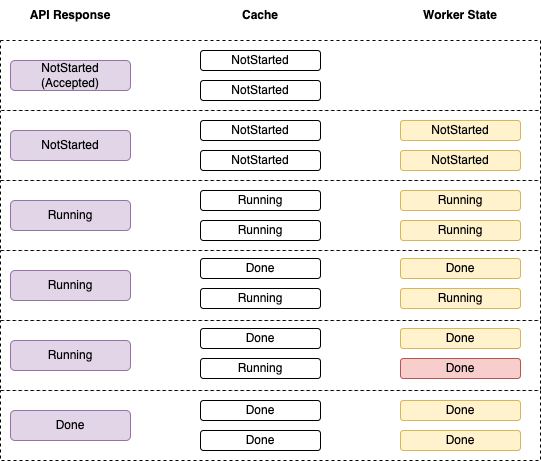

The diagram above was exported from draw.io. Its source (the exported page's mxGraphModel, read from the mxfile embedded in the PNG):
<mxGraphModel dx="415" dy="822" grid="1" gridSize="10" guides="1" tooltips="1" connect="1" arrows="1" fold="1" page="1" pageScale="1" pageWidth="850" pageHeight="1100" math="0" shadow="0">
  <root>
    <mxCell id="0" />
    <mxCell id="lGZ4tLH4CPB6YFdGAsV6-23" value="BG" style="locked=1;" parent="0" />
    <mxCell id="lGZ4tLH4CPB6YFdGAsV6-25" value="" style="rounded=0;whiteSpace=wrap;html=1;dashed=1;" vertex="1" parent="lGZ4tLH4CPB6YFdGAsV6-23">
      <mxGeometry x="1050" y="320" width="540" height="70" as="geometry" />
    </mxCell>
    <mxCell id="lGZ4tLH4CPB6YFdGAsV6-26" value="" style="rounded=0;whiteSpace=wrap;html=1;dashed=1;" vertex="1" parent="lGZ4tLH4CPB6YFdGAsV6-23">
      <mxGeometry x="1050" y="390" width="540" height="70" as="geometry" />
    </mxCell>
    <mxCell id="lGZ4tLH4CPB6YFdGAsV6-27" value="" style="rounded=0;whiteSpace=wrap;html=1;dashed=1;" vertex="1" parent="lGZ4tLH4CPB6YFdGAsV6-23">
      <mxGeometry x="1050" y="460" width="540" height="70" as="geometry" />
    </mxCell>
    <mxCell id="lGZ4tLH4CPB6YFdGAsV6-28" value="" style="rounded=0;whiteSpace=wrap;html=1;dashed=1;" vertex="1" parent="lGZ4tLH4CPB6YFdGAsV6-23">
      <mxGeometry x="1050" y="530" width="540" height="70" as="geometry" />
    </mxCell>
    <mxCell id="lGZ4tLH4CPB6YFdGAsV6-29" value="" style="rounded=0;whiteSpace=wrap;html=1;dashed=1;" vertex="1" parent="lGZ4tLH4CPB6YFdGAsV6-23">
      <mxGeometry x="1050" y="600" width="540" height="70" as="geometry" />
    </mxCell>
    <mxCell id="lGZ4tLH4CPB6YFdGAsV6-43" value="" style="rounded=0;whiteSpace=wrap;html=1;dashed=1;" vertex="1" parent="lGZ4tLH4CPB6YFdGAsV6-23">
      <mxGeometry x="1050" y="250" width="540" height="70" as="geometry" />
    </mxCell>
    <mxCell id="1" style="" parent="0" />
    <mxCell id="lGZ4tLH4CPB6YFdGAsV6-3" value="NotStarted" style="rounded=1;whiteSpace=wrap;html=1;fillColor=#e1d5e7;strokeColor=#9673a6;" vertex="1" parent="1">
      <mxGeometry x="1060" y="340" width="120" height="30" as="geometry" />
    </mxCell>
    <mxCell id="lGZ4tLH4CPB6YFdGAsV6-6" value="Running" style="rounded=1;whiteSpace=wrap;html=1;fillColor=#e1d5e7;strokeColor=#9673a6;" vertex="1" parent="1">
      <mxGeometry x="1060" y="410" width="120" height="30" as="geometry" />
    </mxCell>
    <mxCell id="lGZ4tLH4CPB6YFdGAsV6-7" value="Done" style="rounded=1;whiteSpace=wrap;html=1;fillColor=#e1d5e7;strokeColor=#9673a6;" vertex="1" parent="1">
      <mxGeometry x="1060" y="620" width="120" height="30" as="geometry" />
    </mxCell>
    <mxCell id="lGZ4tLH4CPB6YFdGAsV6-8" value="NotStarted" style="rounded=1;whiteSpace=wrap;html=1;" vertex="1" parent="1">
      <mxGeometry x="1250" y="330" width="120" height="20" as="geometry" />
    </mxCell>
    <mxCell id="lGZ4tLH4CPB6YFdGAsV6-9" value="NotStarted" style="rounded=1;whiteSpace=wrap;html=1;" vertex="1" parent="1">
      <mxGeometry x="1250" y="360" width="120" height="20" as="geometry" />
    </mxCell>
    <mxCell id="lGZ4tLH4CPB6YFdGAsV6-10" value="Running" style="rounded=1;whiteSpace=wrap;html=1;" vertex="1" parent="1">
      <mxGeometry x="1250" y="400" width="120" height="20" as="geometry" />
    </mxCell>
    <mxCell id="lGZ4tLH4CPB6YFdGAsV6-11" value="Running" style="rounded=1;whiteSpace=wrap;html=1;" vertex="1" parent="1">
      <mxGeometry x="1250" y="430" width="120" height="20" as="geometry" />
    </mxCell>
    <mxCell id="lGZ4tLH4CPB6YFdGAsV6-12" value="Running" style="rounded=1;whiteSpace=wrap;html=1;fillColor=#e1d5e7;strokeColor=#9673a6;" vertex="1" parent="1">
      <mxGeometry x="1060" y="480" width="120" height="30" as="geometry" />
    </mxCell>
    <mxCell id="lGZ4tLH4CPB6YFdGAsV6-13" value="Done" style="rounded=1;whiteSpace=wrap;html=1;" vertex="1" parent="1">
      <mxGeometry x="1250" y="468" width="120" height="20" as="geometry" />
    </mxCell>
    <mxCell id="lGZ4tLH4CPB6YFdGAsV6-14" value="Running" style="rounded=1;whiteSpace=wrap;html=1;" vertex="1" parent="1">
      <mxGeometry x="1250" y="498" width="120" height="20" as="geometry" />
    </mxCell>
    <mxCell id="lGZ4tLH4CPB6YFdGAsV6-15" value="Running" style="rounded=1;whiteSpace=wrap;html=1;fillColor=#e1d5e7;strokeColor=#9673a6;" vertex="1" parent="1">
      <mxGeometry x="1060" y="550" width="120" height="30" as="geometry" />
    </mxCell>
    <mxCell id="lGZ4tLH4CPB6YFdGAsV6-16" value="Done" style="rounded=1;whiteSpace=wrap;html=1;" vertex="1" parent="1">
      <mxGeometry x="1250" y="538" width="120" height="20" as="geometry" />
    </mxCell>
    <mxCell id="lGZ4tLH4CPB6YFdGAsV6-17" value="Running" style="rounded=1;whiteSpace=wrap;html=1;" vertex="1" parent="1">
      <mxGeometry x="1250" y="568" width="120" height="20" as="geometry" />
    </mxCell>
    <mxCell id="lGZ4tLH4CPB6YFdGAsV6-19" value="NotStarted (Accepted)" style="rounded=1;whiteSpace=wrap;html=1;fillColor=#e1d5e7;strokeColor=#9673a6;" vertex="1" parent="1">
      <mxGeometry x="1060" y="270" width="120" height="30" as="geometry" />
    </mxCell>
    <mxCell id="lGZ4tLH4CPB6YFdGAsV6-30" value="Done" style="rounded=1;whiteSpace=wrap;html=1;" vertex="1" parent="1">
      <mxGeometry x="1250" y="610" width="120" height="20" as="geometry" />
    </mxCell>
    <mxCell id="lGZ4tLH4CPB6YFdGAsV6-31" value="Done" style="rounded=1;whiteSpace=wrap;html=1;" vertex="1" parent="1">
      <mxGeometry x="1250" y="640" width="120" height="20" as="geometry" />
    </mxCell>
    <mxCell id="lGZ4tLH4CPB6YFdGAsV6-32" value="NotStarted" style="rounded=1;whiteSpace=wrap;html=1;fillColor=#fff2cc;strokeColor=#d6b656;" vertex="1" parent="1">
      <mxGeometry x="1450" y="330" width="120" height="20" as="geometry" />
    </mxCell>
    <mxCell id="lGZ4tLH4CPB6YFdGAsV6-33" value="NotStarted" style="rounded=1;whiteSpace=wrap;html=1;fillColor=#fff2cc;strokeColor=#d6b656;" vertex="1" parent="1">
      <mxGeometry x="1450" y="360" width="120" height="20" as="geometry" />
    </mxCell>
    <mxCell id="lGZ4tLH4CPB6YFdGAsV6-34" value="Running" style="rounded=1;whiteSpace=wrap;html=1;fillColor=#fff2cc;strokeColor=#d6b656;" vertex="1" parent="1">
      <mxGeometry x="1450" y="400" width="120" height="20" as="geometry" />
    </mxCell>
    <mxCell id="lGZ4tLH4CPB6YFdGAsV6-35" value="Running" style="rounded=1;whiteSpace=wrap;html=1;fillColor=#fff2cc;strokeColor=#d6b656;" vertex="1" parent="1">
      <mxGeometry x="1450" y="430" width="120" height="20" as="geometry" />
    </mxCell>
    <mxCell id="lGZ4tLH4CPB6YFdGAsV6-36" value="Done" style="rounded=1;whiteSpace=wrap;html=1;fillColor=#fff2cc;strokeColor=#d6b656;" vertex="1" parent="1">
      <mxGeometry x="1450" y="468" width="120" height="20" as="geometry" />
    </mxCell>
    <mxCell id="lGZ4tLH4CPB6YFdGAsV6-37" value="Running" style="rounded=1;whiteSpace=wrap;html=1;fillColor=#fff2cc;strokeColor=#d6b656;" vertex="1" parent="1">
      <mxGeometry x="1450" y="498" width="120" height="20" as="geometry" />
    </mxCell>
    <mxCell id="lGZ4tLH4CPB6YFdGAsV6-38" value="Done" style="rounded=1;whiteSpace=wrap;html=1;fillColor=#fff2cc;strokeColor=#d6b656;" vertex="1" parent="1">
      <mxGeometry x="1450" y="538" width="120" height="20" as="geometry" />
    </mxCell>
    <mxCell id="lGZ4tLH4CPB6YFdGAsV6-39" value="Done" style="rounded=1;whiteSpace=wrap;html=1;fillColor=#f8cecc;strokeColor=#b85450;" vertex="1" parent="1">
      <mxGeometry x="1450" y="568" width="120" height="20" as="geometry" />
    </mxCell>
    <mxCell id="lGZ4tLH4CPB6YFdGAsV6-40" value="Done" style="rounded=1;whiteSpace=wrap;html=1;fillColor=#fff2cc;strokeColor=#d6b656;" vertex="1" parent="1">
      <mxGeometry x="1450" y="610" width="120" height="20" as="geometry" />
    </mxCell>
    <mxCell id="lGZ4tLH4CPB6YFdGAsV6-41" value="Done" style="rounded=1;whiteSpace=wrap;html=1;fillColor=#fff2cc;strokeColor=#d6b656;" vertex="1" parent="1">
      <mxGeometry x="1450" y="640" width="120" height="20" as="geometry" />
    </mxCell>
    <mxCell id="lGZ4tLH4CPB6YFdGAsV6-42" value="API Response" style="text;html=1;strokeColor=none;fillColor=none;align=center;verticalAlign=middle;whiteSpace=wrap;rounded=0;fontStyle=1" vertex="1" parent="1">
      <mxGeometry x="1075" y="210" width="90" height="30" as="geometry" />
    </mxCell>
    <mxCell id="lGZ4tLH4CPB6YFdGAsV6-44" value="NotStarted" style="rounded=1;whiteSpace=wrap;html=1;" vertex="1" parent="1">
      <mxGeometry x="1250" y="260" width="120" height="20" as="geometry" />
    </mxCell>
    <mxCell id="lGZ4tLH4CPB6YFdGAsV6-45" value="NotStarted" style="rounded=1;whiteSpace=wrap;html=1;" vertex="1" parent="1">
      <mxGeometry x="1250" y="290" width="120" height="20" as="geometry" />
    </mxCell>
    <mxCell id="lGZ4tLH4CPB6YFdGAsV6-46" value="Cache" style="text;html=1;strokeColor=none;fillColor=none;align=center;verticalAlign=middle;whiteSpace=wrap;rounded=0;fontStyle=1" vertex="1" parent="1">
      <mxGeometry x="1265" y="210" width="90" height="30" as="geometry" />
    </mxCell>
    <mxCell id="lGZ4tLH4CPB6YFdGAsV6-47" value="Worker State" style="text;html=1;strokeColor=none;fillColor=none;align=center;verticalAlign=middle;whiteSpace=wrap;rounded=0;fontStyle=1" vertex="1" parent="1">
      <mxGeometry x="1465" y="210" width="90" height="30" as="geometry" />
    </mxCell>
  </root>
</mxGraphModel>